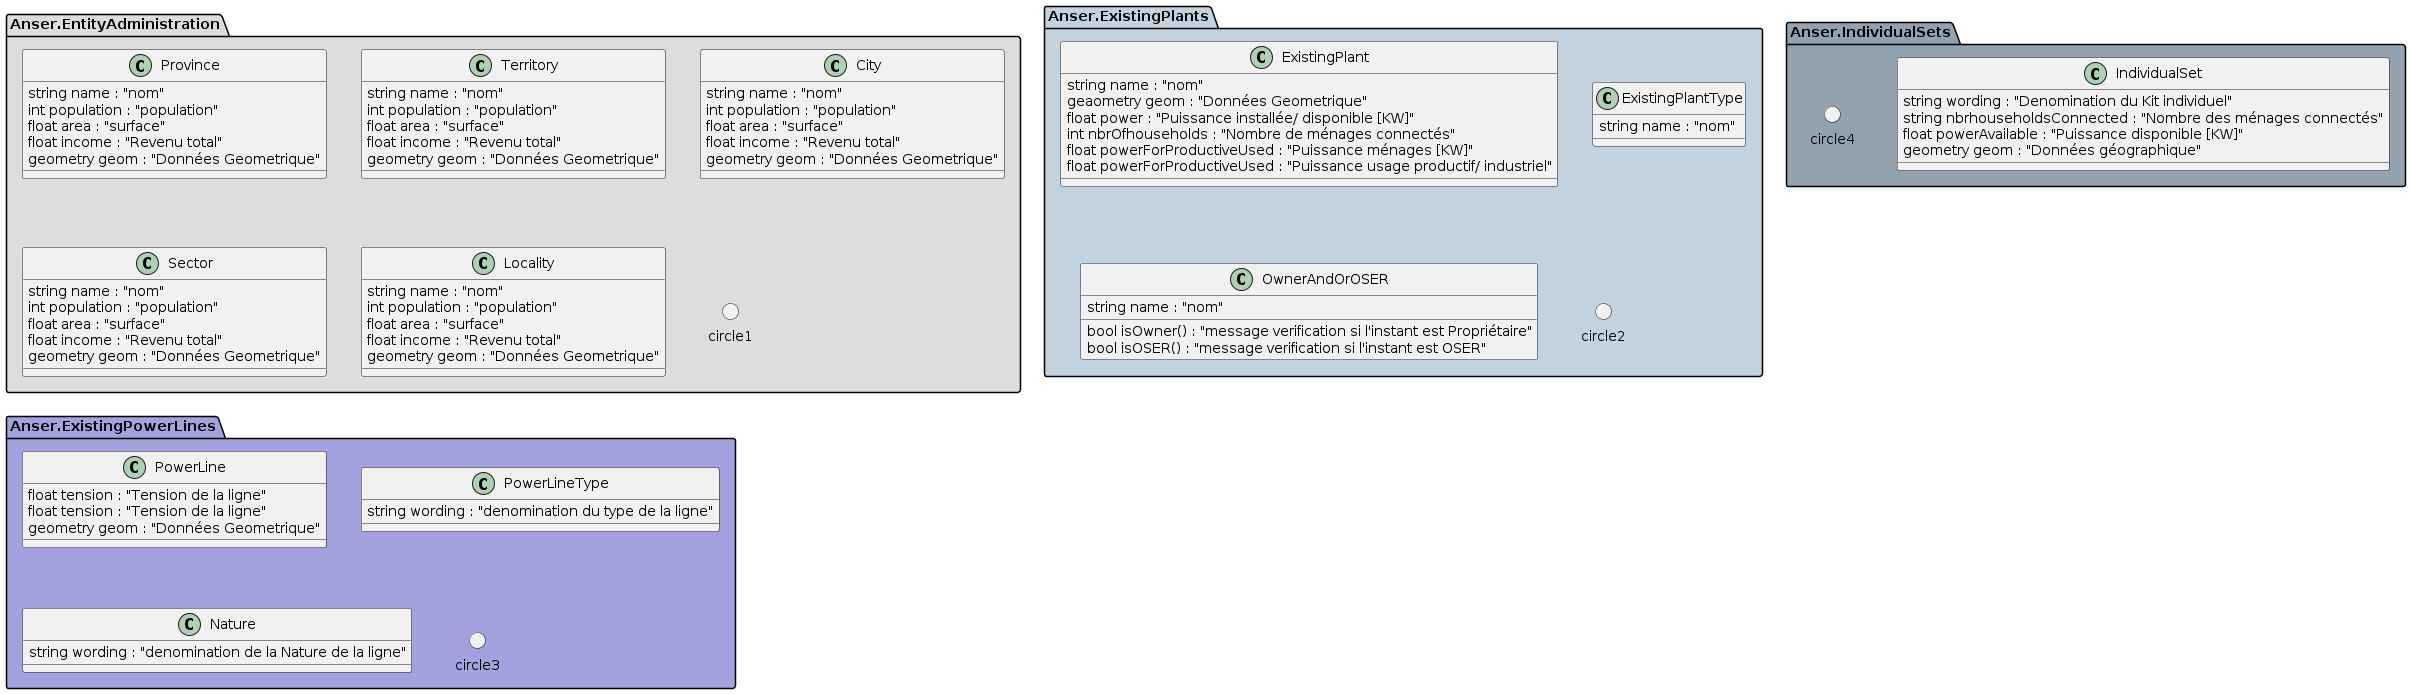

The diagram above was rendered by PlantUML. Its source (embedded in the PNG):
@startuml classes

    namespace Anser.EntityAdministration #DDDDDD {

        class Province {
            string name : "nom"
            int population : "population"
            float area : "surface"
            float income : "Revenu total"
            geometry geom : "Données Geometrique"
        }

        class Territory {
            string name : "nom"
            int population : "population"
            float area : "surface"
            float income : "Revenu total"
            geometry geom : "Données Geometrique"
        }

        class City {
            string name : "nom"
            int population : "population"
            float area : "surface"
            float income : "Revenu total"
            geometry geom : "Données Geometrique"
        }
        
        class Sector {
            string name : "nom"
            int population : "population"
            float area : "surface"
            float income : "Revenu total"
            geometry geom : "Données Geometrique"
        }

        class Locality {
            string name : "nom"
            int population : "population"
            float area : "surface"
            float income : "Revenu total"
            geometry geom : "Données Geometrique"
        }
        circle circle1

    }

    namespace Anser.ExistingPlants #C2D2DE {

        class ExistingPlant {
            string name : "nom"
            geaometry geom : "Données Geometrique"
            float power : "Puissance installée/ disponible [KW]"
            int nbrOfhouseholds : "Nombre de ménages connectés"
            float powerForProductiveUsed : "Puissance ménages [KW]"
            float powerForProductiveUsed : "Puissance usage productif/ industriel"
        }

        class ExistingPlantType {
            string name : "nom"
        }

        class OwnerAndOrOSER {
            string name : "nom"
            bool isOwner() : "message verification si l'instant est Propriétaire"
            bool isOSER() : "message verification si l'instant est OSER"

        }
        circle circle2
    }

    namespace Anser.ExistingPowerLines #A2A2DE {

        class PowerLine {

            float tension : "Tension de la ligne"
            float tension : "Tension de la ligne"
            geometry geom : "Données Geometrique"
        }

        class PowerLineType {
            string wording : "denomination du type de la ligne"
        }

        class Nature {
            string wording : "denomination de la Nature de la ligne"
        }
        circle circle3
    }

    namespace Anser.IndividualSets #92A2AE {

        class IndividualSet {
            string wording : "Denomination du Kit individuel"
            string nbrhouseholdsConnected : "Nombre des ménages connectés"
            float powerAvailable : "Puissance disponible [KW]"
            geometry geom : "Données géographique"
        }
        circle circle4
    }

@enduml